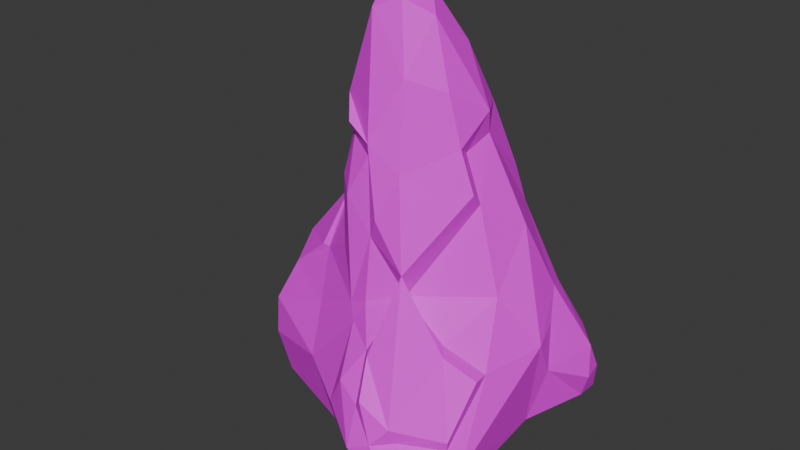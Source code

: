 # Source: piatra_mare1.3.blend  (saved by Blender 4.2.66; exported with 4.5.12 LTS)
import bpy
from mathutils import Matrix  # noqa: F401  (used for matrix-valued properties, if any)

bpy.ops.wm.read_factory_settings(use_empty=True)
scene = bpy.context.scene
scene.name = 'Scene'

# ---- collections
col_collection = bpy.data.collections.new('Collection'); scene.collection.children.link(col_collection)

# ---- images (referenced by path relative to the original .blend; pixels are not part of the script)
import os
ASSET_DIR = os.environ.get("B2B_ASSET_DIR", "")  # directory of the original .blend (textures are referenced by path, not embedded)
HERE = os.path.dirname(os.path.abspath(__file__))  # packed textures are extracted next to this script under _unpacked/

def load_image(name, relpath, width, height, colorspace="sRGB"):
    """Load a texture the original file referenced (path relative to the .blend, or extracted next to this script)."""
    p = next((c for c in (os.path.join(HERE, relpath), os.path.join(ASSET_DIR, relpath)) if relpath and os.path.exists(c)), "")
    if p:
        img = bpy.data.images.load(p, check_existing=True)
        img.name = name
    else:  # same state as the original file: an image datablock whose file is absent (Cycles renders it pink)
        img = bpy.data.images.new(name, width, height)
        img.source = "FILE"
        img.filepath = "//" + (relpath or name)
    img.colorspace_settings.name = colorspace
    return img
img_color_pallet_v4_png_029 = load_image('color pallet v4.png.029', 'color pallet v4.png', 1024, 1024, 'sRGB')

# ---- materials (node trees are filled in below, after node groups)
mat_v4_palette_028 = bpy.data.materials.new('v4 palette.028')

# ---- material node trees
mat_v4_palette_028.use_nodes = True; mat_v4_palette_028.node_tree.nodes.clear()
_N = mat_v4_palette_028.node_tree.nodes; _L = mat_v4_palette_028.node_tree.links
n0 = _N.new('ShaderNodeBsdfPrincipled'); n0.name = 'Principled BSDF'; n0.location = (10, 300)
n1 = _N.new('ShaderNodeOutputMaterial'); n1.name = 'Material Output'; n1.location = (300, 300)
n2 = _N.new('ShaderNodeTexImage'); n2.name = 'Image Texture'; n2.location = (-270, 260)
n2.image = img_color_pallet_v4_png_029
n3 = _N.new('ShaderNodeMapping'); n3.name = 'Mapping'; n3.location = (-450, 260)
n4 = _N.new('ShaderNodeTexCoord'); n4.name = 'Texture Coordinate'; n4.location = (-630, 260)
_L.new(n0.outputs[0], n1.inputs[0])
_L.new(n2.outputs[0], n0.inputs[0])
_L.new(n3.outputs[0], n2.inputs[0])
_L.new(n4.outputs[2], n3.inputs[0])
n1.is_active_output = True

# ---- world
world_world = bpy.data.worlds.new('World'); scene.world = world_world
world_world.use_nodes = True; world_world.node_tree.nodes.clear()
_N = world_world.node_tree.nodes; _L = world_world.node_tree.links
n0 = _N.new('ShaderNodeOutputWorld'); n0.name = 'World Output'; n0.location = (300, 300)
n1 = _N.new('ShaderNodeBackground'); n1.name = 'Background'; n1.location = (10, 300)
n1.inputs[0].default_value = (0.05088, 0.05088, 0.05088, 1.0)
_L.new(n1.outputs[0], n0.inputs[0])
n0.is_active_output = True
world_world.color = (0.05088, 0.05088, 0.05088)
world_world.sun_shadow_jitter_overblur = 0.0

# ---- meshes
me_rock_026 = bpy.data.meshes.new('rock.026')
me_rock_026.from_pydata([(0.3047, -0.6377, 2.127), (0.5233, 0.9045, 2.576), (-0.7562, -0.1156, 2.72), (0.9524, -1.325, 0.5427), (1.04, 0.3311, 0.5526), (-0.5614, 0.7798, 0.5703), (-0.4192, -0.8526, 0.5534), (-0.3321, 0.6265, 3.117), (-0.4109, -0.6128, 2.916), (1.017, -0.3645, 1.441), (0.7299, -1.277, 1.073), (1.093, -0.8471, 0.4386), (1.08, 0.6075, 1.562), (1.076, 1.228, 1.264), (0.2607, 1.238, 1.4), (0.5542, 1.377, 0.5267), (-0.8577, 0.6416, 1.792), (-1.712, -0.08249, 1.403), (-1.494, 0.2516, 0.5515), (-0.8536, -0.5448, 1.582), (-1.399, -0.4694, 0.5173), (-0.008684, -1.197, 1.383), (0.5222, -1.338, 0.4328), (0.4314, -0.3836, 0.07318), (0.3082, 0.6095, 0.04122), (0.441, 0.371, 3.429), (0.5843, 0.06972, 2.861), (0.7889, 0.5148, 2.57), (-0.607, -0.01557, 3.598), (0.04634, 0.7943, 2.974), (-0.113, -0.6383, 2.591), (-0.5911, -0.4505, 3.014), (0.6853, -0.5742, 1.726), (0.8945, -1.366, 0.797), (0.9677, 0.8043, 1.848), (1.132, 0.5332, 1.066), (0.8776, 1.025, 1.777), (1.171, 1.38, 0.7068), (1.222, 1.061, 0.5332), (1.242, 1.263, 0.5571), (0.369, 1.162, 1.728), (0.2182, 1.258, 0.5237), (-0.7767, 0.4364, 2.505), (-0.1421, 1.116, 1.15), (-1.846, -0.1364, 0.8158), (-1.806, 0.02643, 0.7494), (-0.8997, -0.3521, 2.104), (-0.7608, -0.792, 1.115), (-1.73, -0.2326, 0.6176), (0.1447, -1.006, 1.67), (-0.1654, -1.175, 1.063), (0.7753, -1.385, 0.4877), (0.1751, -1.203, 0.4609), (0.8662, -0.357, 0.2143), (-0.06979, -0.4645, 0.1157), (0.5817, 0.3905, 0.09926), (0.3769, 1.235, 0.2576), (-0.574, 0.4173, 0.203), (0.4094, 0.07252, 3.32), (-0.2098, 0.5992, 3.716), (-0.4368, -0.4625, 3.445), (1.141, -0.8789, 0.7166), (1.022, -0.9332, 0.9242), (1.164, 0.3168, 1.466), (0.839, 0.03398, 2.006), (1.318, 1.015, 0.8088), (1.287, 1.053, 1.164), (0.9758, 1.361, 0.9531), (-0.2774, 0.9897, 1.864), (-0.4283, 0.8023, 2.381), (-1.526, 0.3482, 0.9401), (-1.639, 0.2345, 1.301), (-1.553, -0.4931, 0.9341), (-1.58, -0.4366, 1.311), (-0.1934, -0.8005, 1.749), (-0.3125, -0.6966, 1.863), (0.2954, -1.461, 0.9195), (0.5379, -1.43, 1.041), (0.6239, -1.15, 0.1856), (0.743, -0.9508, 0.111), (0.9364, -0.9448, 0.2177), (0.7537, 1.277, 0.209), (1.023, 1.268, 0.317), (-1.39, -0.2436, 0.2783), (-1.332, 0.03819, 0.2088), (0.07051, 0.1468, -0.04595), (-0.4782, 0.2824, 3.671), (-0.5579, -0.2848, 3.568), (-0.1998, -0.5528, 3.327), (1.29, 1.217, 0.8406), (-0.08494, 0.9503, 2.426), (-1.41, 0.1934, 1.832), (-1.377, -0.3209, 1.769), (-0.5514, -0.505, 2.332), (-0.09702, -0.7376, 1.961), (0.2764, -1.308, 1.287), (0.6976, -1.445, 0.7476), (0.8696, -1.215, 0.314), (-1.619, -0.08737, 0.4246), (-0.1298, 0.4974, 0.05732), (-0.2062, -0.0408, 4.89), (-0.06988, 0.161, 4.738), (0.1595, 0.4001, 4.226), (0.2962, 0.6261, 3.634), (0.3893, 0.9143, 2.909), (-0.08088, -0.2332, 4.703), (0.08637, -0.4055, 4.062), (0.163, -0.5622, 3.231), (0.3353, -0.7419, 2.386), (0.5973, -0.0555, 2.999), (-0.4276, -0.03295, 4.783), (-0.5836, -0.01969, 4.327), (-0.6719, -0.01629, 3.825), (0.04164, 0.8376, 3.19), (-0.2477, 0.7164, 3.288), (-0.5881, 0.3177, 3.049), (-0.8429, -0.08994, 2.682), (-0.01495, -0.6859, 2.791), (0.7748, -0.6892, 1.684), (1.036, -0.5275, 1.456), (0.692, -1.349, 1.233), (-1.395, -0.07855, 2.026), (-0.9798, -0.3531, 2.112), (0.2421, -1.111, 1.691), (0.3405, -0.1062, 3.91), (0.459, -0.07404, 3.408), (0.4817, 0.3078, 3.666), (-0.1428, 0.4653, 4.294), (-0.4575, 0.3508, 4.245), (-0.5952, -0.3463, 3.778), (-0.4405, -0.5306, 3.587), (-0.1584, -0.6077, 3.468), (1.04, -0.9498, 1.025), (0.1287, -0.03461, 4.538), (-0.3296, 0.2526, 4.657), (-0.5444, 0.316, 3.872), (-0.3435, -0.3141, 4.596), (0.357, -1.351, 1.384)], [], [(25, 27, 1), (3, 61, 33), (35, 63, 4), (1, 27, 34), (27, 64, 63), (34, 36, 1), (37, 89, 39), (67, 14, 40), (37, 67, 13), (43, 14, 15), (16, 68, 43), (68, 14, 43), (42, 69, 16), (18, 70, 5), (21, 74, 50), (95, 76, 77), (78, 22, 52), (11, 53, 4), (80, 79, 53), (41, 56, 5), (84, 18, 5), (56, 24, 99), (55, 85, 24), (124, 126, 133), (132, 119, 118), (135, 59, 86), (25, 103, 126), (46, 122, 92), (77, 10, 120), (3, 11, 61), (63, 64, 9), (27, 26, 64), (12, 66, 34), (35, 4, 38), (35, 65, 66), (67, 15, 14), (90, 68, 69), (16, 69, 68), (46, 2, 116, 122), (43, 5, 70), (17, 44, 73), (44, 72, 73), (76, 52, 22), (3, 51, 97), (11, 80, 53), (53, 79, 23), (37, 39, 82), (56, 81, 24), (5, 57, 84), (98, 84, 83), (23, 54, 85), (85, 99, 24), (55, 4, 53), (57, 99, 85), (126, 103, 102), (127, 59, 128), (42, 116, 115), (120, 137, 77), (126, 125, 58, 25), (88, 30, 117, 131), (25, 58, 26, 27), (32, 118, 119, 9), (60, 88, 131, 130), (86, 28, 112, 135), (62, 9, 119, 132), (0, 108, 118, 32), (28, 86, 115, 2), (114, 7, 59), (0, 49, 123, 108), (28, 87, 129, 112), (86, 59, 7, 115), (26, 109, 108, 0), (10, 62, 132, 120), (31, 87, 28, 2), (31, 8, 60, 87), (30, 0, 108, 117), (87, 60, 130, 129), (88, 60, 8, 30), (115, 116, 2), (58, 125, 109, 26), (77, 137, 95), (33, 61, 62, 10), (61, 11, 4, 63), (9, 62, 61, 63), (0, 32, 64, 26), (34, 27, 63, 12), (64, 32, 9), (63, 35, 12), (66, 13, 36, 34), (13, 66, 89, 37), (65, 35, 38), (66, 12, 35), (39, 89, 65, 38), (66, 65, 89), (13, 67, 40, 36), (40, 1, 36), (43, 15, 41, 5), (67, 37, 15), (1, 40, 90, 29), (40, 14, 68, 90), (29, 90, 69, 7), (29, 7, 114, 113), (7, 69, 42, 115), (25, 1, 104, 103), (16, 71, 91, 42), (91, 71, 17, 121), (43, 70, 71, 16), (17, 71, 45, 44), (17, 73, 92, 121), (71, 70, 45), (70, 18, 45), (92, 73, 19, 46), (48, 20, 72, 44), (47, 72, 20, 6), (47, 19, 73, 72), (2, 46, 93, 31), (46, 19, 75, 93), (93, 75, 8, 31), (50, 74, 47, 6), (75, 19, 47, 74), (0, 30, 94, 49), (30, 8, 75, 94), (49, 94, 74, 21), (75, 74, 94), (29, 113, 104, 1), (21, 76, 95, 49), (95, 137, 123, 49), (52, 76, 50, 6), (33, 96, 51, 3), (76, 21, 50), (10, 77, 96, 33), (96, 76, 22, 51), (76, 96, 77), (22, 78, 97, 51), (97, 78, 79, 80), (97, 80, 11, 3), (54, 78, 52, 6), (54, 23, 79, 78), (55, 82, 38, 4), (55, 24, 81, 82), (15, 81, 56, 41), (37, 82, 81, 15), (82, 39, 38), (20, 83, 54, 6), (57, 85, 84), (54, 83, 84, 85), (45, 98, 48, 44), (18, 84, 98, 45), (98, 83, 20, 48), (5, 56, 99, 57), (23, 85, 55, 53), (105, 133, 101, 100), (106, 124, 133, 105), (133, 126, 102, 101), (109, 125, 107, 108), (125, 124, 106, 107), (100, 101, 134, 110), (124, 125, 126), (101, 102, 127, 134), (134, 128, 111, 110), (128, 134, 127), (113, 127, 103, 104), (114, 59, 127, 113), (111, 128, 135, 112), (102, 103, 127), (110, 136, 105, 100), (128, 59, 135), (111, 129, 136, 110), (129, 130, 131, 136), (136, 131, 106, 105), (107, 131, 117, 108), (129, 111, 112), (120, 132, 118, 108), (131, 107, 106), (42, 91, 121, 116), (121, 92, 122, 116), (123, 137, 120, 108)])
_uv = me_rock_026.uv_layers.new(name='UVMap')
_uv.uv.foreach_set('vector', [0.9213, 0.7738, 0.9215, 0.7774, 0.92, 0.7766, 0.9327, 0.7769, 0.9312, 0.7794, 0.9312, 0.7766, 0.933, 0.7844, 0.9312, 0.7846, 0.9327, 0.7829, 0.92, 0.7766, 0.9215, 0.7774, 0.9192, 0.7781, 0.9312, 0.7872, 0.9298, 0.7862, 0.9312, 0.7846, 0.9192, 0.7781, 0.9179, 0.7766, 0.92, 0.7766, 0.9394, 0.7834, 0.9377, 0.7844, 0.9377, 0.7829, 0.9152, 0.7751, 0.9188, 0.7737, 0.9189, 0.7751, 0.9147, 0.7766, 0.9152, 0.7751, 0.9164, 0.7766, 0.92, 0.7722, 0.9188, 0.7737, 0.9177, 0.7722, 0.9193, 0.7737, 0.9183, 0.7722, 0.92, 0.7722, 0.9183, 0.7797, 0.92, 0.7795, 0.92, 0.781, 0.9187, 0.7751, 0.9167, 0.7744, 0.9193, 0.7737, 0.9454, 0.7727, 0.9471, 0.773, 0.9454, 0.7761, 0.9298, 0.7702, 0.9296, 0.7686, 0.9312, 0.7702, 0.9283, 0.775, 0.93, 0.7734, 0.9298, 0.775, 0.9359, 0.7781, 0.9357, 0.7766, 0.9372, 0.7766, 0.9327, 0.7795, 0.9343, 0.7816, 0.9327, 0.7829, 0.9343, 0.7794, 0.9359, 0.7794, 0.9343, 0.7816, 0.9476, 0.7766, 0.9475, 0.7781, 0.9454, 0.7761, 0.9431, 0.7728, 0.9454, 0.7727, 0.9454, 0.7761, 0.9306, 0.787, 0.9337, 0.7858, 0.9343, 0.787, 0.9338, 0.7844, 0.9357, 0.7854, 0.9337, 0.7858, 0.7414, 0.1948, 0.7412, 0.195, 0.7415, 0.1946, 0.7431, 0.2, 0.7428, 0.1999, 0.7427, 0.1998, 0.7566, 0.2201, 0.7566, 0.2202, 0.7566, 0.2201, 0.7567, 0.22, 0.7566, 0.22, 0.7567, 0.22, 0.757, 0.2198, 0.7568, 0.2199, 0.7569, 0.2199, 0.7569, 0.22, 0.7569, 0.2201, 0.7569, 0.2201, 0.9327, 0.7769, 0.9327, 0.7795, 0.9312, 0.7794, 0.9312, 0.7846, 0.9298, 0.7862, 0.9298, 0.7829, 0.9215, 0.7774, 0.9229, 0.7766, 0.9237, 0.7786, 0.9327, 0.786, 0.9363, 0.7866, 0.9335, 0.7872, 0.933, 0.7844, 0.9327, 0.7829, 0.9362, 0.7829, 0.933, 0.7844, 0.9363, 0.7844, 0.9363, 0.7866, 0.9152, 0.7751, 0.9177, 0.7722, 0.9188, 0.7737, 0.9183, 0.7781, 0.9183, 0.7797, 0.9167, 0.7788, 0.9167, 0.781, 0.9167, 0.7788, 0.9183, 0.7797, 0.7566, 0.22, 0.7566, 0.2201, 0.7566, 0.2201, 0.7568, 0.2199, 0.9454, 0.7782, 0.9454, 0.7761, 0.9471, 0.773, 0.9158, 0.7766, 0.9142, 0.7764, 0.9158, 0.775, 0.9393, 0.7691, 0.9367, 0.7686, 0.9364, 0.7666, 0.93, 0.7734, 0.9327, 0.7723, 0.9327, 0.7738, 0.9327, 0.7769, 0.9343, 0.7766, 0.9343, 0.7781, 0.9327, 0.7795, 0.9343, 0.7794, 0.9343, 0.7816, 0.9343, 0.7816, 0.9359, 0.7794, 0.9357, 0.7829, 0.9261, 0.7831, 0.9277, 0.7829, 0.9284, 0.7844, 0.9306, 0.787, 0.9293, 0.7862, 0.9337, 0.7858, 0.9454, 0.7761, 0.9438, 0.7766, 0.9431, 0.7728, 0.941, 0.7714, 0.9431, 0.7728, 0.941, 0.7728, 0.9394, 0.7794, 0.9406, 0.778, 0.9421, 0.7791, 0.9421, 0.7791, 0.9438, 0.7781, 0.9438, 0.7794, 0.9338, 0.7844, 0.9327, 0.7829, 0.9343, 0.7816, 0.9438, 0.7766, 0.9438, 0.7781, 0.9421, 0.7791, 0.7412, 0.195, 0.741, 0.195, 0.741, 0.1946, 0.7408, 0.1945, 0.7407, 0.1949, 0.7412, 0.1938, 0.7421, 0.1965, 0.7422, 0.1967, 0.742, 0.1965, 0.743, 0.1997, 0.7428, 0.1995, 0.743, 0.1995, 0.7567, 0.22, 0.7567, 0.22, 0.7567, 0.22, 0.7567, 0.22, 0.7567, 0.2201, 0.7567, 0.2201, 0.7567, 0.2201, 0.7567, 0.2202, 0.9213, 0.7738, 0.9229, 0.7738, 0.9229, 0.7766, 0.9215, 0.7774, 0.7568, 0.2201, 0.7568, 0.2201, 0.7568, 0.2202, 0.7568, 0.2201, 0.7567, 0.2201, 0.7567, 0.2201, 0.7567, 0.2202, 0.7567, 0.2201, 0.7566, 0.2201, 0.7566, 0.2201, 0.7566, 0.2201, 0.7566, 0.2201, 0.7569, 0.2201, 0.7569, 0.2202, 0.7568, 0.2202, 0.7569, 0.2201, 0.7568, 0.2201, 0.7568, 0.2201, 0.7568, 0.2201, 0.7568, 0.2201, 0.92, 0.7794, 0.9183, 0.7794, 0.9183, 0.7766, 0.92, 0.7766, 0.7566, 0.2201, 0.7566, 0.2201, 0.7566, 0.2202, 0.7568, 0.2201, 0.7568, 0.22, 0.7568, 0.22, 0.7568, 0.2201, 0.7566, 0.2201, 0.7567, 0.2201, 0.7567, 0.2201, 0.7566, 0.2201, 0.9183, 0.7794, 0.9167, 0.7794, 0.9167, 0.7766, 0.9183, 0.7766, 0.7567, 0.2201, 0.7567, 0.2201, 0.7568, 0.2201, 0.7568, 0.2201, 0.7569, 0.2201, 0.7569, 0.2201, 0.7569, 0.2201, 0.7569, 0.2201, 0.9214, 0.7766, 0.9214, 0.7794, 0.92, 0.7794, 0.92, 0.7766, 0.9214, 0.7766, 0.9228, 0.7766, 0.9228, 0.7794, 0.9214, 0.7794, 0.7567, 0.2201, 0.7568, 0.2201, 0.7568, 0.2201, 0.7567, 0.2201, 0.7567, 0.2201, 0.7567, 0.2201, 0.7567, 0.2201, 0.7567, 0.2201, 0.9244, 0.7794, 0.9228, 0.7794, 0.9228, 0.7766, 0.9244, 0.7766, 0.7566, 0.2201, 0.7566, 0.2201, 0.7566, 0.2201, 0.7567, 0.22, 0.7567, 0.22, 0.7567, 0.2201, 0.7567, 0.2201, 0.7569, 0.22, 0.7568, 0.22, 0.7568, 0.22, 0.9312, 0.7766, 0.9312, 0.7794, 0.9298, 0.7793, 0.9298, 0.7766, 0.9312, 0.7794, 0.9327, 0.7795, 0.9327, 0.7829, 0.9312, 0.7846, 0.9298, 0.7829, 0.9298, 0.7793, 0.9312, 0.7794, 0.9312, 0.7846, 0.9261, 0.7766, 0.9261, 0.7781, 0.9237, 0.7786, 0.9229, 0.7766, 0.9335, 0.7872, 0.9312, 0.7872, 0.9312, 0.7846, 0.9327, 0.786, 0.9237, 0.7786, 0.9261, 0.7781, 0.9261, 0.7794, 0.9312, 0.7846, 0.933, 0.7844, 0.9327, 0.786, 0.9164, 0.7781, 0.9164, 0.7766, 0.9179, 0.7766, 0.9192, 0.7781, 0.9164, 0.7766, 0.9164, 0.7781, 0.9147, 0.7781, 0.9147, 0.7766, 0.9363, 0.7844, 0.933, 0.7844, 0.9362, 0.7829, 0.9363, 0.7866, 0.9327, 0.786, 0.933, 0.7844, 0.9377, 0.7829, 0.9377, 0.7844, 0.9363, 0.7844, 0.9362, 0.7829, 0.9363, 0.7866, 0.9363, 0.7844, 0.9377, 0.7844, 0.9164, 0.7766, 0.9152, 0.7751, 0.9189, 0.7751, 0.9179, 0.7766, 0.9189, 0.7751, 0.92, 0.7766, 0.9179, 0.7766, 0.9454, 0.7751, 0.9488, 0.7763, 0.9476, 0.7766, 0.9454, 0.7761, 0.9408, 0.7844, 0.9394, 0.7834, 0.9423, 0.7832, 0.92, 0.7766, 0.9189, 0.7751, 0.9183, 0.7781, 0.9183, 0.7766, 0.9189, 0.7751, 0.92, 0.7795, 0.9183, 0.7797, 0.9183, 0.7781, 0.9183, 0.7766, 0.9183, 0.7781, 0.9167, 0.7744, 0.9167, 0.7766, 0.7566, 0.2201, 0.7566, 0.2201, 0.7566, 0.2201, 0.7566, 0.2201, 0.9167, 0.7766, 0.9167, 0.7744, 0.9187, 0.7751, 0.9183, 0.7766, 0.7567, 0.22, 0.7566, 0.2201, 0.7566, 0.2201, 0.7566, 0.22, 0.92, 0.7795, 0.9159, 0.7787, 0.9175, 0.7781, 0.9187, 0.7751, 0.9175, 0.7781, 0.9159, 0.7787, 0.9158, 0.7766, 0.9175, 0.7766, 0.92, 0.781, 0.9161, 0.781, 0.9159, 0.7787, 0.92, 0.7795, 0.9158, 0.7766, 0.9159, 0.7787, 0.9142, 0.7781, 0.9142, 0.7764, 0.9158, 0.7766, 0.9158, 0.775, 0.9175, 0.775, 0.9175, 0.7766, 0.9159, 0.7787, 0.9161, 0.781, 0.9142, 0.7781, 0.9424, 0.7682, 0.9424, 0.7698, 0.941, 0.7692, 0.9351, 0.7658, 0.9364, 0.7666, 0.9327, 0.7671, 0.9327, 0.7658, 0.9382, 0.7702, 0.9364, 0.7702, 0.9367, 0.7686, 0.9393, 0.7691, 0.9327, 0.7686, 0.9367, 0.7686, 0.9364, 0.7702, 0.9327, 0.7702, 0.9327, 0.7686, 0.9327, 0.7671, 0.9364, 0.7666, 0.9367, 0.7686, 0.92, 0.7766, 0.92, 0.775, 0.9214, 0.775, 0.9214, 0.7766, 0.9327, 0.7658, 0.9327, 0.7671, 0.9301, 0.7671, 0.9312, 0.7658, 0.9214, 0.775, 0.9226, 0.7738, 0.9228, 0.7766, 0.9214, 0.7766, 0.9312, 0.7702, 0.9296, 0.7686, 0.9327, 0.7686, 0.9327, 0.7702, 0.9301, 0.7671, 0.9327, 0.7671, 0.9327, 0.7686, 0.9296, 0.7686, 0.9261, 0.7766, 0.9244, 0.7766, 0.9244, 0.775, 0.9261, 0.775, 0.9244, 0.7766, 0.9228, 0.7766, 0.9226, 0.7738, 0.9244, 0.775, 0.9261, 0.775, 0.9244, 0.775, 0.9244, 0.7738, 0.9261, 0.7738, 0.9226, 0.7738, 0.9244, 0.7738, 0.9244, 0.775, 0.7566, 0.2201, 0.7566, 0.2201, 0.7566, 0.2201, 0.7566, 0.2201, 0.9261, 0.7738, 0.93, 0.7734, 0.9283, 0.775, 0.9261, 0.775, 0.7568, 0.22, 0.7568, 0.22, 0.7568, 0.22, 0.7568, 0.22, 0.9327, 0.7723, 0.93, 0.7734, 0.9312, 0.7702, 0.9327, 0.7702, 0.9312, 0.7766, 0.9312, 0.775, 0.9327, 0.775, 0.9327, 0.7769, 0.93, 0.7734, 0.9298, 0.7702, 0.9312, 0.7702, 0.9298, 0.7766, 0.9298, 0.775, 0.9312, 0.775, 0.9312, 0.7766, 0.9312, 0.775, 0.93, 0.7734, 0.9327, 0.7738, 0.9327, 0.775, 0.93, 0.7734, 0.9312, 0.775, 0.9298, 0.775, 0.9357, 0.7766, 0.9359, 0.7781, 0.9343, 0.7781, 0.9343, 0.7766, 0.9343, 0.7781, 0.9359, 0.7781, 0.9359, 0.7794, 0.9343, 0.7794, 0.9343, 0.7781, 0.9343, 0.7794, 0.9327, 0.7795, 0.9327, 0.7769, 0.9406, 0.778, 0.9359, 0.7781, 0.9372, 0.7766, 0.9394, 0.7766, 0.9406, 0.778, 0.9394, 0.7794, 0.9359, 0.7794, 0.9359, 0.7781, 0.9338, 0.7844, 0.9284, 0.7844, 0.9291, 0.7829, 0.9327, 0.7829, 0.9338, 0.7844, 0.9337, 0.7858, 0.9293, 0.7862, 0.9284, 0.7844, 0.9488, 0.7763, 0.9491, 0.7781, 0.9475, 0.7781, 0.9476, 0.7766, 0.9261, 0.7831, 0.9284, 0.7844, 0.9293, 0.7862, 0.9261, 0.7858, 0.9284, 0.7844, 0.9277, 0.7829, 0.9291, 0.7829, 0.9394, 0.7731, 0.941, 0.7728, 0.9406, 0.778, 0.9394, 0.7766, 0.9438, 0.7766, 0.9421, 0.7791, 0.9431, 0.7728, 0.9406, 0.778, 0.941, 0.7728, 0.9431, 0.7728, 0.9421, 0.7791, 0.941, 0.7692, 0.941, 0.7714, 0.9394, 0.7714, 0.9393, 0.7691, 0.9424, 0.7698, 0.9431, 0.7728, 0.941, 0.7714, 0.941, 0.7692, 0.941, 0.7714, 0.941, 0.7728, 0.9394, 0.7731, 0.9394, 0.7714, 0.9454, 0.7761, 0.9475, 0.7781, 0.9438, 0.7781, 0.9438, 0.7766, 0.9357, 0.7829, 0.9357, 0.7854, 0.9338, 0.7844, 0.9343, 0.7816, 0.7417, 0.1947, 0.7415, 0.1946, 0.7414, 0.1944, 0.7416, 0.1944, 0.7417, 0.1949, 0.7414, 0.1948, 0.7415, 0.1946, 0.7417, 0.1947, 0.7415, 0.1946, 0.7412, 0.195, 0.7412, 0.1943, 0.7414, 0.1944, 0.7416, 0.1955, 0.7415, 0.1952, 0.7418, 0.1953, 0.7419, 0.1958, 0.7415, 0.1952, 0.7414, 0.1948, 0.7417, 0.1949, 0.7418, 0.1953, 0.7416, 0.1944, 0.7414, 0.1944, 0.7413, 0.1941, 0.7415, 0.1942, 0.7414, 0.1948, 0.7415, 0.1952, 0.7412, 0.195, 0.7414, 0.1944, 0.7412, 0.1943, 0.7408, 0.1945, 0.7413, 0.1941, 0.7413, 0.1941, 0.7412, 0.1938, 0.7415, 0.1939, 0.7415, 0.1942, 0.7412, 0.1938, 0.7413, 0.1941, 0.7408, 0.1945, 0.741, 0.1953, 0.7408, 0.1945, 0.741, 0.195, 0.7411, 0.1954, 0.7408, 0.1952, 0.7407, 0.1949, 0.7408, 0.1945, 0.741, 0.1953, 0.7414, 0.1964, 0.7412, 0.1938, 0.7411, 0.196, 0.7413, 0.1961, 0.741, 0.1946, 0.741, 0.195, 0.7408, 0.1945, 0.7421, 0.197, 0.742, 0.1968, 0.7422, 0.1969, 0.7423, 0.1971, 0.7412, 0.1938, 0.7407, 0.1949, 0.7411, 0.196, 0.7419, 0.1969, 0.7415, 0.1962, 0.742, 0.1968, 0.7421, 0.197, 0.7415, 0.1962, 0.7417, 0.1962, 0.7419, 0.1963, 0.742, 0.1968, 0.742, 0.1968, 0.7419, 0.1963, 0.7422, 0.1967, 0.7422, 0.1969, 0.7421, 0.1962, 0.7419, 0.1963, 0.7418, 0.1959, 0.7419, 0.1958, 0.7415, 0.1962, 0.7414, 0.1964, 0.7413, 0.1961, 0.743, 0.1997, 0.7431, 0.2, 0.7427, 0.1998, 0.7426, 0.1995, 0.7419, 0.1963, 0.7421, 0.1962, 0.7422, 0.1967, 0.7421, 0.1965, 0.7421, 0.1968, 0.742, 0.1966, 0.7422, 0.1967, 0.742, 0.1966, 0.742, 0.1964, 0.7421, 0.1964, 0.7422, 0.1967, 0.7427, 0.1994, 0.7428, 0.1995, 0.743, 0.1997, 0.7426, 0.1995])
me_rock_026.materials.append(mat_v4_palette_028)
me_rock_026.update()

# ---- objects
ob_rock_025 = bpy.data.objects.new('rock.025', me_rock_026)

# ---- transforms, parenting, visibility, modifiers, constraints
ob_rock_025.location = (0.6355, 0.2508, -0.02336)

# ---- collection membership
col_collection.objects.link(ob_rock_025)

# ---- scene / render settings (as saved in the file)
scene.frame_start = 1; scene.frame_end = 250; scene.frame_set(1)
scene.render.engine = 'BLENDER_EEVEE_NEXT'
bpy.context.view_layer.update()

# ---- added for rendering (the .blend has no active camera and no usable light): camera, sun
cam_auto = bpy.data.cameras.new('AutoCamera')
cam_auto.lens = 50.0
cam_auto.sensor_width = 36.0
cam_auto.clip_end = 1000.0
ob_auto_camera = bpy.data.objects.new('AutoCamera', cam_auto)
scene.collection.objects.link(ob_auto_camera)
ob_auto_camera.location = (6.3999, -7.0234, 7.22139)
ob_auto_camera.rotation_euler = (1.09748, -7.21219e-08, 0.694738)
scene.camera = ob_auto_camera
light_auto_sun = bpy.data.lights.new('AutoSun', 'SUN')
light_auto_sun.energy = 3.0
light_auto_sun.angle = 0.0523599
ob_auto_sun = bpy.data.objects.new('AutoSun', light_auto_sun)
scene.collection.objects.link(ob_auto_sun)
ob_auto_sun.rotation_euler = (0.872665, 0.174533, 0.523599)
bpy.context.view_layer.update()
